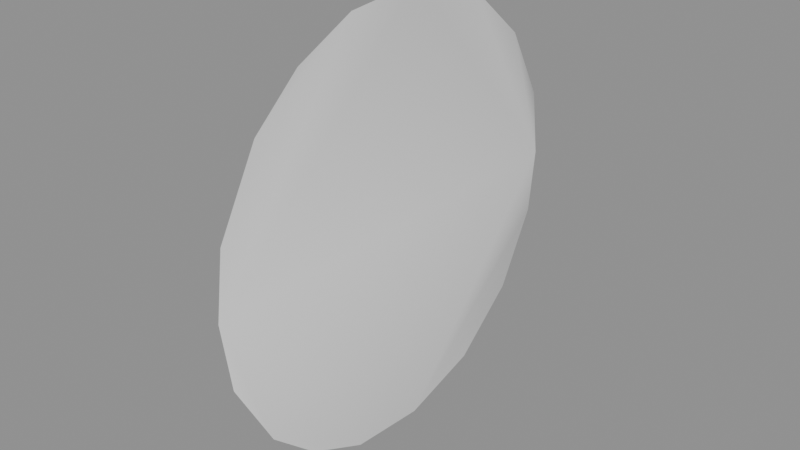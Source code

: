 # Source: contract.blend  (saved by Blender 5.1.30; exported with 4.5.12 LTS)
import bpy
from mathutils import Matrix  # noqa: F401  (used for matrix-valued properties, if any)

bpy.ops.wm.read_factory_settings(use_empty=True)
scene = bpy.context.scene
scene.name = 'Scene'

# ---- meshes
me_contractdrivelod2 = bpy.data.meshes.new('ContractDriveLOD2')
me_contractdrivelod2.from_pydata([(-4.959e-05, 1.307, 1.49e-08), (3.052e-05, 1.251, 0.3919), (4.768e-06, 1.022, 0.8085), (2.861e-05, 0.6392, 1.128), (-4.768e-06, 0.1613, 1.268), (1.431e-05, -0.3127, 1.228), (-4.959e-05, -0.6697, 1.057), (4.768e-06, -0.9488, 0.8085), (4.768e-05, -1.187, 0.3712), (-4.959e-05, -1.235, 1.49e-08), (3.052e-05, -1.178, -0.3919), (4.768e-06, -0.9488, -0.8085), (-4.959e-05, -0.6697, -1.057), (1.431e-05, -0.3127, -1.228), (-1.621e-05, 0.1613, -1.268), (4.768e-05, 0.6392, -1.128), (4.768e-06, 1.022, -0.8085), (2.861e-05, 1.26, -0.3712)], [], [(9, 4, 0), (13, 12, 11), (7, 6, 5), (0, 17, 14), (17, 16, 14), (16, 15, 14), (14, 13, 9), (13, 11, 9), (11, 10, 9), (9, 8, 7), (7, 5, 9), (5, 4, 9), (4, 3, 0), (3, 2, 0), (2, 1, 0), (0, 14, 9)])
me_contractdrivelod2.polygons.foreach_set('use_smooth', [True] * 16)
_uv = me_contractdrivelod2.uv_layers.new(name='UVMap')
_uv.uv.foreach_set('vector', [0.05225, 0.19, 0.401, 0.5047, 0.6877, 0.19, 0.2836, -0.1142, 0.1935, -0.0742, 0.1256, -0.01061, 0.1256, 0.3906, 0.1935, 0.4542, 0.2836, 0.4942, 0.6877, 0.19, 0.6726, 0.09821, 0.401, -0.1247, 0.6726, 0.09821, 0.6144, -0.01061, 0.401, -0.1247, 0.6144, -0.01061, 0.5191, -0.08888, 0.401, -0.1247, 0.401, -0.1247, 0.2836, -0.1142, 0.05225, 0.19, 0.2836, -0.1142, 0.1256, -0.01061, 0.05225, 0.19, 0.1256, -0.01061, 0.06902, 0.09285, 0.05225, 0.19, 0.05225, 0.19, 0.0674, 0.2818, 0.1256, 0.3906, 0.1256, 0.3906, 0.2836, 0.4942, 0.05225, 0.19, 0.2836, 0.4942, 0.401, 0.5047, 0.05225, 0.19, 0.401, 0.5047, 0.5191, 0.4689, 0.6877, 0.19, 0.5191, 0.4689, 0.6144, 0.3906, 0.6877, 0.19, 0.6144, 0.3906, 0.671, 0.2871, 0.6877, 0.19, 0.6877, 0.19, 0.401, -0.1247, 0.05225, 0.19])
me_contractdrivelod2.update()
me_contractdrivelod2.normals_split_custom_set([tuple(v) for v in zip(*[iter([-0.9435, 0.1866, -0.2739, -0.9867, -0.1318, -0.09517, -0.9287, -0.2046, -0.3094, -0.9903, 0.1216, 0.06708, -0.9883, 0.1524, 0.002501, -0.9877, 0.1493, -0.04727, -0.9603, -0.04578, -0.2752, -0.9654, -0.1147, -0.2341, -0.9903, 0.1216, -0.0671, -0.9287, -0.2046, -0.3094, -0.9626, -0.07099, 0.2613, -0.9871, 0.1112, 0.1148, -0.9626, -0.07099, 0.2613, -0.959, 0.04197, 0.2803, -0.9871, 0.1112, 0.1148, -0.959, 0.04197, 0.2803, -0.9954, -0.04518, 0.08456, -0.9871, 0.1112, 0.1148, -0.9871, 0.1112, 0.1148, -0.9903, 0.1216, 0.06708, -0.9435, 0.1866, -0.2739, -0.9903, 0.1216, 0.06708, -0.9877, 0.1493, -0.04727, -0.9435, 0.1866, -0.2739, -0.9877, 0.1493, -0.04727, -0.9408, 0.2643, -0.2122, -0.9435, 0.1866, -0.2739, -0.9435, 0.1866, -0.2739, -0.9627, 0.0694, -0.2615, -0.9603, -0.04578, -0.2752, -0.9603, -0.04578, -0.2752, -0.9903, 0.1216, -0.0671, -0.9435, 0.1866, -0.2739, -0.9903, 0.1216, -0.0671, -0.9867, -0.1318, -0.09517, -0.9435, 0.1866, -0.2739, -0.9867, -0.1318, -0.09517, -0.9955, -0.04468, -0.08357, -0.9287, -0.2046, -0.3094, -0.9955, -0.04468, -0.08357, -0.9878, -0.1514, 0.03708, -0.9287, -0.2046, -0.3094, -0.9878, -0.1514, 0.03708, -0.9408, -0.2643, 0.2122, -0.9287, -0.2046, -0.3094, -0.9287, -0.2046, -0.3094, -0.9871, 0.1112, 0.1148, -0.9435, 0.1866, -0.2739])] * 3)])

# ---- objects
ob_contractdrivelod2 = bpy.data.objects.new('ContractDriveLOD2', me_contractdrivelod2)

# ---- transforms, parenting, visibility, modifiers, constraints
ob_contractdrivelod2.location = (-13.51, -0.03638, 0.0)

# ---- collection membership
scene.collection.objects.link(ob_contractdrivelod2)

# ---- scene / render settings (as saved in the file)
scene.frame_start = 1; scene.frame_end = 250; scene.frame_set(1)
scene.render.engine = 'BLENDER_EEVEE_NEXT'
scene.render.bake_bias = 0.0
scene.render.bake_samples = 0
scene.cycles.sampling_pattern = 'TABULATED_SOBOL'
scene.eevee.use_volume_custom_range = False
bpy.context.view_layer.update()

# ---- added for rendering (the .blend has no active camera and no usable light): camera, sun + grey world if the file has none
cam_auto = bpy.data.cameras.new('AutoCamera')
cam_auto.lens = 50.0
cam_auto.sensor_width = 36.0
cam_auto.clip_end = 1000.0
ob_auto_camera = bpy.data.objects.new('AutoCamera', cam_auto)
scene.collection.objects.link(ob_auto_camera)
ob_auto_camera.location = (-10.1922, -3.98725, 2.65817)
ob_auto_camera.rotation_euler = (1.09748, -7.21219e-08, 0.694738)
scene.camera = ob_auto_camera
light_auto_sun = bpy.data.lights.new('AutoSun', 'SUN')
light_auto_sun.energy = 3.0
light_auto_sun.angle = 0.0523599
ob_auto_sun = bpy.data.objects.new('AutoSun', light_auto_sun)
scene.collection.objects.link(ob_auto_sun)
ob_auto_sun.rotation_euler = (0.872665, 0.174533, 0.523599)
if scene.world is None:
    world_auto = bpy.data.worlds.new('AutoWorld')
    world_auto.color = (0.3, 0.3, 0.3)
    scene.world = world_auto
bpy.context.view_layer.update()

